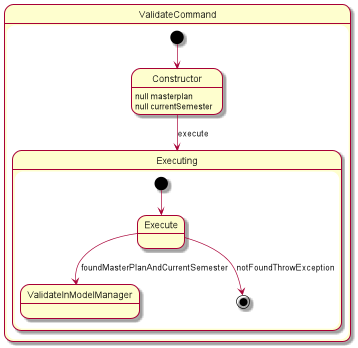

The diagram above was rendered by PlantUML. Its source (embedded in the PNG):
@startuml
'https://plantuml.com/state-diagram

scale 350 width

state ValidateCommand {
  [*] --> Constructor
  Constructor : null masterplan
  Constructor : null currentSemester
  Constructor --> Executing : execute

  state Executing {
    [*] --> Execute
    Execute --> ValidateInModelManager : foundMasterPlanAndCurrentSemester
    Execute --> [*] : notFoundThrowException

    state ValidateInModelManager
  }
}


@enduml